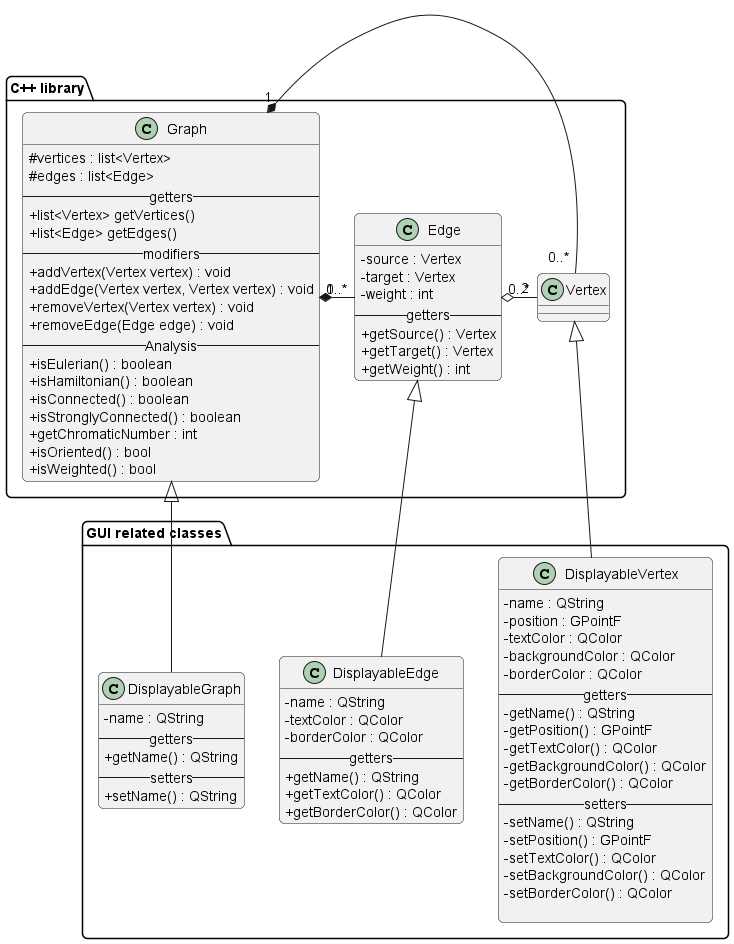

The diagram above was rendered by PlantUML. Its source (embedded in the PNG):
@startuml Graph++ Class Diagram
skinparam {
    classAttributeIconSize 0
    RoundCorner 10
}
package "C++ library" {
    class Graph {
        #vertices : list<Vertex>
        #edges : list<Edge>
        --getters--
        +list<Vertex> getVertices()
        +list<Edge> getEdges()
        --modifiers--
        +addVertex(Vertex vertex) : void
        +addEdge(Vertex vertex, Vertex vertex) : void
        +removeVertex(Vertex vertex) : void
        +removeEdge(Edge edge) : void
        --Analysis--
        +isEulerian() : boolean
        +isHamiltonian() : boolean
        +isConnected() : boolean
        +isStronglyConnected() : boolean
        +getChromaticNumber : int
        +isOriented() : bool 
        +isWeighted() : bool
    }

    class Edge {
        -source : Vertex
        -target : Vertex
        -weight : int
        --getters--
        +getSource() : Vertex
        +getTarget() : Vertex
        +getWeight() : int
    }

    class Vertex{
    }

    Vertex "2" -l-o "0..*" Edge
    Edge "0..*" --l--* "1" Graph
    Vertex "0..* " -l-* "1" Graph
}

package "GUI related classes"{
    class DisplayableVertex {
        -name : QString
        -position : GPointF
        -textColor : QColor
        -backgroundColor : QColor
        -borderColor : QColor
        --getters--
        -getName() : QString
        -getPosition() : GPointF
        -getTextColor() : QColor
        -getBackgroundColor() : QColor
        -getBorderColor() : QColor
        --setters--
        -setName() : QString
        -setPosition() : GPointF
        -setTextColor() : QColor
        -setBackgroundColor() : QColor
        -setBorderColor() : QColor

    }
    class DisplayableGraph {
        -name : QString
        --getters--
        +getName() : QString
        --setters--
        +setName() : QString
    }
    class DisplayableEdge {
        -name : QString
        -textColor : QColor
        -borderColor : QColor
        --getters--
        +getName() : QString
        +getTextColor() : QColor
        +getBorderColor() : QColor
    }

}



Vertex <|-d- DisplayableVertex
Edge <|-d- DisplayableEdge
Graph <|-d- DisplayableGraph




@enduml